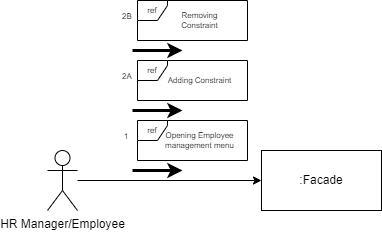

The diagram above was exported from draw.io. Its source (the exported page's mxGraphModel, read from the mxfile embedded in the PNG):
<mxGraphModel dx="1278" dy="579" grid="1" gridSize="10" guides="1" tooltips="1" connect="1" arrows="1" fold="1" page="1" pageScale="1" pageWidth="827" pageHeight="1169" math="0" shadow="0">
  <root>
    <mxCell id="0" />
    <mxCell id="1" parent="0" />
    <mxCell id="2" value="" style="edgeStyle=orthogonalEdgeStyle;rounded=0;orthogonalLoop=1;jettySize=auto;html=1;" edge="1" source="3" target="4" parent="1">
      <mxGeometry relative="1" as="geometry" />
    </mxCell>
    <mxCell id="3" value="HR Manager/Employee" style="shape=umlActor;verticalLabelPosition=bottom;verticalAlign=top;html=1;outlineConnect=0;" vertex="1" parent="1">
      <mxGeometry x="80" y="220" width="30" height="60" as="geometry" />
    </mxCell>
    <mxCell id="4" value=":Facade" style="whiteSpace=wrap;html=1;verticalAlign=middle;" vertex="1" parent="1">
      <mxGeometry x="294" y="220" width="120" height="60" as="geometry" />
    </mxCell>
    <mxCell id="5" value="" style="endArrow=classic;html=1;rounded=0;strokeWidth=3;edgeStyle=orthogonalEdgeStyle;" edge="1" parent="1">
      <mxGeometry width="50" height="50" relative="1" as="geometry">
        <mxPoint x="165" y="240" as="sourcePoint" />
        <mxPoint x="215" y="240" as="targetPoint" />
        <Array as="points">
          <mxPoint x="175" y="240" />
          <mxPoint x="175" y="240" />
        </Array>
      </mxGeometry>
    </mxCell>
    <mxCell id="6" value="&lt;font style=&quot;font-size: 8px;&quot;&gt;1&amp;nbsp;&lt;/font&gt;" style="text;html=1;strokeColor=none;fillColor=none;align=center;verticalAlign=middle;whiteSpace=wrap;rounded=0;" vertex="1" parent="1">
      <mxGeometry x="150" y="195" width="20" height="20" as="geometry" />
    </mxCell>
    <mxCell id="7" value="ref" style="shape=umlFrame;whiteSpace=wrap;html=1;fontSize=8;width=30;height=20;swimlaneFillColor=default;" vertex="1" parent="1">
      <mxGeometry x="170" y="190" width="110" height="40" as="geometry" />
    </mxCell>
    <mxCell id="8" value="Opening Employee management menu" style="text;html=1;strokeColor=none;fillColor=none;align=center;verticalAlign=middle;whiteSpace=wrap;rounded=0;fontSize=8;" vertex="1" parent="1">
      <mxGeometry x="195" y="195" width="75" height="30" as="geometry" />
    </mxCell>
    <mxCell id="9" value="" style="endArrow=classic;html=1;rounded=0;strokeWidth=3;edgeStyle=orthogonalEdgeStyle;" edge="1" parent="1">
      <mxGeometry width="50" height="50" relative="1" as="geometry">
        <mxPoint x="165" y="180" as="sourcePoint" />
        <mxPoint x="215" y="180" as="targetPoint" />
        <Array as="points">
          <mxPoint x="175" y="180" />
          <mxPoint x="175" y="180" />
        </Array>
      </mxGeometry>
    </mxCell>
    <mxCell id="10" value="&lt;span style=&quot;font-size: 8px;&quot;&gt;2A&lt;/span&gt;" style="text;html=1;strokeColor=none;fillColor=none;align=center;verticalAlign=middle;whiteSpace=wrap;rounded=0;" vertex="1" parent="1">
      <mxGeometry x="150" y="135" width="20" height="20" as="geometry" />
    </mxCell>
    <mxCell id="11" value="ref" style="shape=umlFrame;whiteSpace=wrap;html=1;fontSize=8;width=30;height=20;swimlaneFillColor=default;" vertex="1" parent="1">
      <mxGeometry x="170" y="130" width="110" height="40" as="geometry" />
    </mxCell>
    <mxCell id="12" value="Adding Constraint" style="text;html=1;strokeColor=none;fillColor=none;align=center;verticalAlign=middle;whiteSpace=wrap;rounded=0;fontSize=8;" vertex="1" parent="1">
      <mxGeometry x="195" y="135" width="75" height="30" as="geometry" />
    </mxCell>
    <mxCell id="13" value="" style="endArrow=classic;html=1;rounded=0;strokeWidth=3;edgeStyle=orthogonalEdgeStyle;" edge="1" parent="1">
      <mxGeometry width="50" height="50" relative="1" as="geometry">
        <mxPoint x="165" y="120" as="sourcePoint" />
        <mxPoint x="215" y="120" as="targetPoint" />
        <Array as="points">
          <mxPoint x="175" y="120" />
          <mxPoint x="175" y="120" />
        </Array>
      </mxGeometry>
    </mxCell>
    <mxCell id="14" value="&lt;font style=&quot;font-size: 8px;&quot;&gt;2B&lt;/font&gt;" style="text;html=1;strokeColor=none;fillColor=none;align=center;verticalAlign=middle;whiteSpace=wrap;rounded=0;" vertex="1" parent="1">
      <mxGeometry x="150" y="75" width="20" height="20" as="geometry" />
    </mxCell>
    <mxCell id="15" value="ref" style="shape=umlFrame;whiteSpace=wrap;html=1;fontSize=8;width=30;height=20;swimlaneFillColor=default;" vertex="1" parent="1">
      <mxGeometry x="170" y="70" width="110" height="40" as="geometry" />
    </mxCell>
    <mxCell id="16" value="Removing Constraint" style="text;html=1;strokeColor=none;fillColor=none;align=center;verticalAlign=middle;whiteSpace=wrap;rounded=0;fontSize=8;" vertex="1" parent="1">
      <mxGeometry x="195" y="75" width="75" height="30" as="geometry" />
    </mxCell>
  </root>
</mxGraphModel>